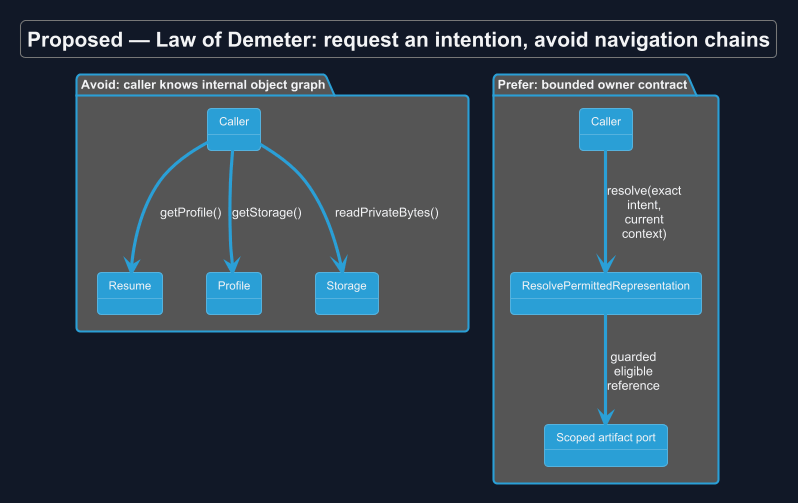

The diagram above was rendered by PlantUML. Its source (embedded in the PNG):
@startuml
!theme cyborg
skinparam backgroundColor #111827
skinparam defaultFontColor #F3F4F6
allowmixing
title Proposed — Law of Demeter: request an intention, avoid navigation chains
skinparam backgroundColor #111827
skinparam shadowing false
skinparam defaultFontName Arial
skinparam classAttributeIconSize 0
skinparam maxMessageSize 65

package "Avoid: caller knows internal object graph" {
 object "Caller" as C
 object "Resume" as R
 object "Profile" as P
 object "Storage" as S
 C --> R : getProfile()
 C --> P : getStorage()
 C --> S : readPrivateBytes()
}
package "Prefer: bounded owner contract" {
 object "Caller" as C2
 object "ResolvePermittedRepresentation" as H
 object "Scoped artifact port" as A
 C2 --> H : resolve(exact intent, current context)
 H --> A : guarded eligible reference
}

@enduml